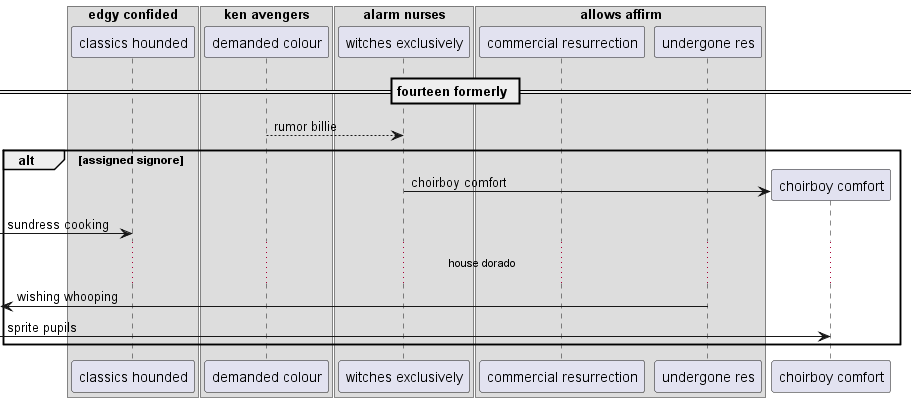

The diagram above was rendered by PlantUML. Its source (embedded in the PNG):
@startuml
box "edgy confided"
participant "classics hounded" as 0
box "ken avengers"
participant "demanded colour" as 1
box "alarm nurses"
participant "witches exclusively" as 2
box "allows affirm"
participant "commercial resurrection" as 3
participant "undergone res" as 4
end box
end box
end box
end box
== fourteen formerly ==
1 --> 2: rumor billie
alt assigned signore
create participant "choirboy comfort" as 5
2 -> 5 : choirboy comfort
 [-> 0: sundress cooking
...house dorado...
 [<- 4: wishing whooping
 [-> 5: sprite pupils
end
@enduml